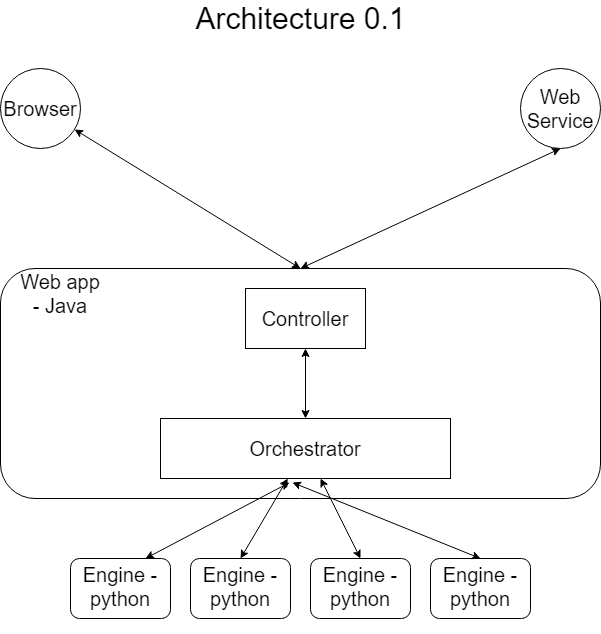

The diagram above was exported from draw.io. Its source (the exported page's mxGraphModel, read from the mxfile embedded in the PNG):
<mxGraphModel dx="1422" dy="713" grid="0" gridSize="10" guides="1" tooltips="1" connect="1" arrows="1" fold="1" page="1" pageScale="1" pageWidth="850" pageHeight="1100" math="0" shadow="0">
  <root>
    <mxCell id="0" />
    <mxCell id="1" parent="0" />
    <mxCell id="9yxYwA_t7D8fx5DYZ7U8-1" value="" style="rounded=1;whiteSpace=wrap;html=1;" vertex="1" parent="1">
      <mxGeometry x="120" y="280" width="600" height="230" as="geometry" />
    </mxCell>
    <mxCell id="9yxYwA_t7D8fx5DYZ7U8-2" value="&lt;font style=&quot;font-size: 20px&quot;&gt;&lt;span&gt;Web app -&amp;nbsp;&lt;/span&gt;Java&lt;/font&gt;" style="text;html=1;strokeColor=none;fillColor=none;align=center;verticalAlign=middle;whiteSpace=wrap;rounded=0;" vertex="1" parent="1">
      <mxGeometry x="130" y="290" width="100" height="30" as="geometry" />
    </mxCell>
    <mxCell id="9yxYwA_t7D8fx5DYZ7U8-5" value="" style="rounded=1;whiteSpace=wrap;html=1;" vertex="1" parent="1">
      <mxGeometry x="190" y="570" width="100" height="60" as="geometry" />
    </mxCell>
    <mxCell id="9yxYwA_t7D8fx5DYZ7U8-6" value="&lt;font style=&quot;font-size: 20px&quot;&gt;Engine - python&lt;br&gt;&lt;br&gt;&lt;/font&gt;" style="text;html=1;strokeColor=none;fillColor=none;align=center;verticalAlign=middle;whiteSpace=wrap;rounded=0;" vertex="1" parent="1">
      <mxGeometry x="190" y="600" width="100" height="20" as="geometry" />
    </mxCell>
    <mxCell id="9yxYwA_t7D8fx5DYZ7U8-10" value="" style="rounded=1;whiteSpace=wrap;html=1;" vertex="1" parent="1">
      <mxGeometry x="310" y="570" width="100" height="60" as="geometry" />
    </mxCell>
    <mxCell id="9yxYwA_t7D8fx5DYZ7U8-11" value="&lt;font style=&quot;font-size: 20px&quot;&gt;Engine - python&lt;br&gt;&lt;br&gt;&lt;/font&gt;" style="text;html=1;strokeColor=none;fillColor=none;align=center;verticalAlign=middle;whiteSpace=wrap;rounded=0;" vertex="1" parent="1">
      <mxGeometry x="310" y="600" width="100" height="20" as="geometry" />
    </mxCell>
    <mxCell id="9yxYwA_t7D8fx5DYZ7U8-12" value="" style="rounded=1;whiteSpace=wrap;html=1;" vertex="1" parent="1">
      <mxGeometry x="430" y="570" width="100" height="60" as="geometry" />
    </mxCell>
    <mxCell id="9yxYwA_t7D8fx5DYZ7U8-13" value="&lt;font style=&quot;font-size: 20px&quot;&gt;Engine - python&lt;br&gt;&lt;br&gt;&lt;/font&gt;" style="text;html=1;strokeColor=none;fillColor=none;align=center;verticalAlign=middle;whiteSpace=wrap;rounded=0;" vertex="1" parent="1">
      <mxGeometry x="430" y="600" width="100" height="20" as="geometry" />
    </mxCell>
    <mxCell id="9yxYwA_t7D8fx5DYZ7U8-19" value="" style="rounded=1;whiteSpace=wrap;html=1;" vertex="1" parent="1">
      <mxGeometry x="550" y="570" width="100" height="60" as="geometry" />
    </mxCell>
    <mxCell id="9yxYwA_t7D8fx5DYZ7U8-20" value="&lt;font style=&quot;font-size: 20px&quot;&gt;Engine - python&lt;br&gt;&lt;br&gt;&lt;/font&gt;" style="text;html=1;strokeColor=none;fillColor=none;align=center;verticalAlign=middle;whiteSpace=wrap;rounded=0;" vertex="1" parent="1">
      <mxGeometry x="550" y="600" width="100" height="20" as="geometry" />
    </mxCell>
    <mxCell id="9yxYwA_t7D8fx5DYZ7U8-22" value="&lt;font style=&quot;font-size: 20px&quot;&gt;Orchestrator&lt;/font&gt;" style="rounded=0;whiteSpace=wrap;html=1;" vertex="1" parent="1">
      <mxGeometry x="280" y="430" width="290" height="60" as="geometry" />
    </mxCell>
    <mxCell id="9yxYwA_t7D8fx5DYZ7U8-23" value="" style="endArrow=classic;startArrow=classic;html=1;exitX=0.5;exitY=0;exitDx=0;exitDy=0;" edge="1" parent="1" source="9yxYwA_t7D8fx5DYZ7U8-10" target="9yxYwA_t7D8fx5DYZ7U8-22">
      <mxGeometry width="50" height="50" relative="1" as="geometry">
        <mxPoint x="400" y="520" as="sourcePoint" />
        <mxPoint x="450" y="470" as="targetPoint" />
      </mxGeometry>
    </mxCell>
    <mxCell id="9yxYwA_t7D8fx5DYZ7U8-24" value="" style="endArrow=classic;startArrow=classic;html=1;entryX=0.445;entryY=1.067;entryDx=0;entryDy=0;exitX=0.75;exitY=0;exitDx=0;exitDy=0;entryPerimeter=0;" edge="1" parent="1" source="9yxYwA_t7D8fx5DYZ7U8-5" target="9yxYwA_t7D8fx5DYZ7U8-22">
      <mxGeometry width="50" height="50" relative="1" as="geometry">
        <mxPoint x="400" y="520" as="sourcePoint" />
        <mxPoint x="450" y="470" as="targetPoint" />
      </mxGeometry>
    </mxCell>
    <mxCell id="9yxYwA_t7D8fx5DYZ7U8-26" value="" style="endArrow=classic;startArrow=classic;html=1;exitX=0.5;exitY=0;exitDx=0;exitDy=0;" edge="1" parent="1" source="9yxYwA_t7D8fx5DYZ7U8-12" target="9yxYwA_t7D8fx5DYZ7U8-22">
      <mxGeometry width="50" height="50" relative="1" as="geometry">
        <mxPoint x="400" y="520" as="sourcePoint" />
        <mxPoint x="410" y="480" as="targetPoint" />
      </mxGeometry>
    </mxCell>
    <mxCell id="9yxYwA_t7D8fx5DYZ7U8-28" value="" style="endArrow=classic;startArrow=classic;html=1;entryX=0.5;entryY=0;entryDx=0;entryDy=0;exitX=0.455;exitY=1.067;exitDx=0;exitDy=0;exitPerimeter=0;" edge="1" parent="1" source="9yxYwA_t7D8fx5DYZ7U8-22" target="9yxYwA_t7D8fx5DYZ7U8-19">
      <mxGeometry width="50" height="50" relative="1" as="geometry">
        <mxPoint x="400" y="500" as="sourcePoint" />
        <mxPoint x="450" y="470" as="targetPoint" />
      </mxGeometry>
    </mxCell>
    <mxCell id="9yxYwA_t7D8fx5DYZ7U8-29" value="&lt;font style=&quot;font-size: 20px&quot;&gt;Browser&lt;/font&gt;" style="ellipse;whiteSpace=wrap;html=1;aspect=fixed;" vertex="1" parent="1">
      <mxGeometry x="120" y="80" width="80" height="80" as="geometry" />
    </mxCell>
    <mxCell id="9yxYwA_t7D8fx5DYZ7U8-30" value="" style="endArrow=classic;startArrow=classic;html=1;exitX=0.5;exitY=0;exitDx=0;exitDy=0;" edge="1" parent="1" source="9yxYwA_t7D8fx5DYZ7U8-1" target="9yxYwA_t7D8fx5DYZ7U8-29">
      <mxGeometry width="50" height="50" relative="1" as="geometry">
        <mxPoint x="400" y="220" as="sourcePoint" />
        <mxPoint x="450" y="170" as="targetPoint" />
      </mxGeometry>
    </mxCell>
    <mxCell id="9yxYwA_t7D8fx5DYZ7U8-31" value="&lt;font style=&quot;font-size: 20px&quot;&gt;Web Service&lt;/font&gt;" style="ellipse;whiteSpace=wrap;html=1;aspect=fixed;" vertex="1" parent="1">
      <mxGeometry x="640" y="80" width="80" height="80" as="geometry" />
    </mxCell>
    <mxCell id="9yxYwA_t7D8fx5DYZ7U8-33" value="" style="endArrow=classic;startArrow=classic;html=1;exitX=0.5;exitY=1;exitDx=0;exitDy=0;entryX=0.5;entryY=0;entryDx=0;entryDy=0;" edge="1" parent="1" source="9yxYwA_t7D8fx5DYZ7U8-31" target="9yxYwA_t7D8fx5DYZ7U8-1">
      <mxGeometry width="50" height="50" relative="1" as="geometry">
        <mxPoint x="391" y="290" as="sourcePoint" />
        <mxPoint x="380" y="280" as="targetPoint" />
      </mxGeometry>
    </mxCell>
    <mxCell id="9yxYwA_t7D8fx5DYZ7U8-39" value="&lt;font style=&quot;font-size: 20px&quot;&gt;Controller&lt;/font&gt;" style="rounded=0;whiteSpace=wrap;html=1;" vertex="1" parent="1">
      <mxGeometry x="365" y="300" width="120" height="60" as="geometry" />
    </mxCell>
    <mxCell id="9yxYwA_t7D8fx5DYZ7U8-41" value="" style="endArrow=classic;startArrow=classic;html=1;entryX=0.5;entryY=1;entryDx=0;entryDy=0;exitX=0.5;exitY=0;exitDx=0;exitDy=0;" edge="1" parent="1" source="9yxYwA_t7D8fx5DYZ7U8-22" target="9yxYwA_t7D8fx5DYZ7U8-39">
      <mxGeometry width="50" height="50" relative="1" as="geometry">
        <mxPoint x="400" y="420" as="sourcePoint" />
        <mxPoint x="450" y="370" as="targetPoint" />
      </mxGeometry>
    </mxCell>
    <mxCell id="9yxYwA_t7D8fx5DYZ7U8-42" value="&lt;font style=&quot;font-size: 30px&quot;&gt;Architecture 0.1&lt;/font&gt;" style="text;html=1;strokeColor=none;fillColor=none;align=center;verticalAlign=middle;whiteSpace=wrap;rounded=0;" vertex="1" parent="1">
      <mxGeometry x="242.5" y="20" width="355" height="20" as="geometry" />
    </mxCell>
  </root>
</mxGraphModel>